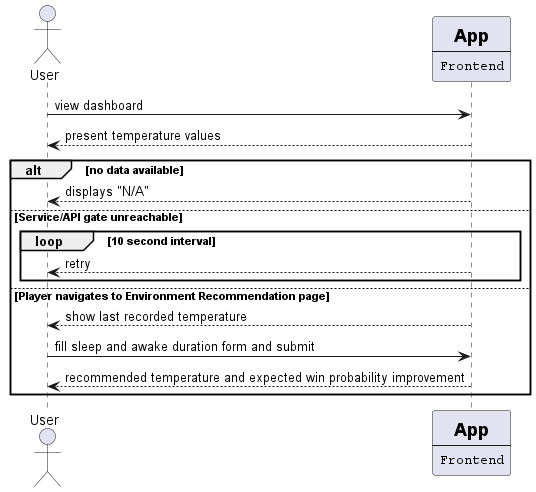

The diagram above was rendered by PlantUML. Its source (embedded in the PNG):
@startuml
actor User
participant App [
    =App
    ----
    ""Frontend""
]


User->App : view dashboard

return present temperature values

alt no data available
    App --> User : displays "N/A"
else Service/API gate unreachable
    loop 10 second interval
    App --> User: retry
    end
else Player navigates to Environment Recommendation page
    App --> User : show last recorded temperature
    User -> App : fill sleep and awake duration form and submit
    return recommended temperature and expected win probability improvement
end

@enduml